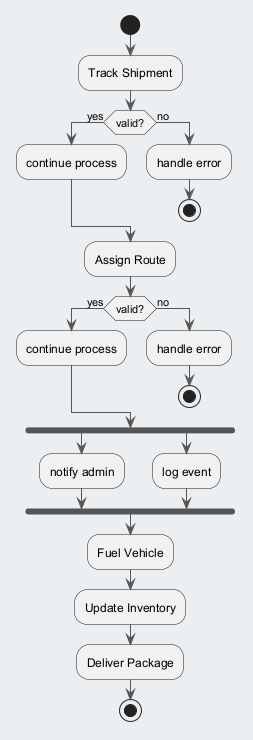

The diagram above was rendered by PlantUML. Its source (embedded in the PNG):
@startuml
skinparam backgroundColor #ECEFF1
skinparam classBackgroundColor #FFFFFF
skinparam classBorderColor #455A64
skinparam ArrowColor #555555
start
:Track Shipment;
if (valid?) then (yes)
:continue process;
else (no)
:handle error;
stop
endif
:Assign Route;
if (valid?) then (yes)
:continue process;
else (no)
:handle error;
stop
endif
fork
:notify admin;
fork again
:log event;
end fork
:Fuel Vehicle;
:Update Inventory;
:Deliver Package;
stop
@enduml